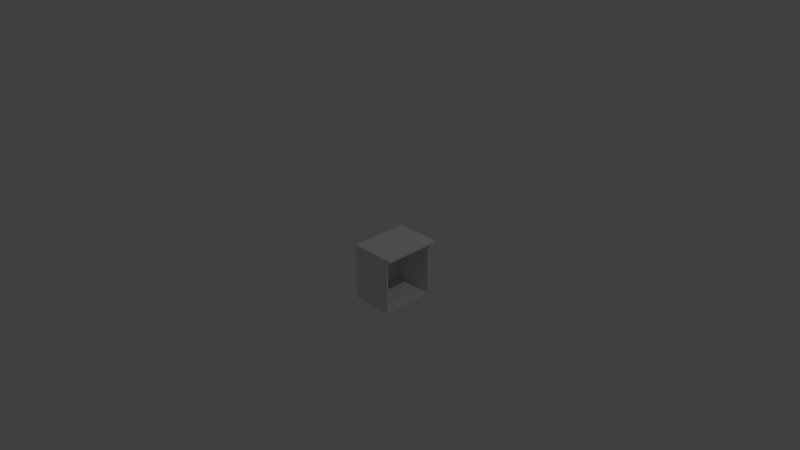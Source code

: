 # Source: sektion_bottom_cabinet.blend  (saved by Blender 2.76.0; exported with 4.5.12 LTS)
import bpy
from mathutils import Matrix  # noqa: F401  (used for matrix-valued properties, if any)

bpy.ops.wm.read_factory_settings(use_empty=True)
scene = bpy.context.scene
scene.name = 'Scene'

# ---- collections
col_collection_1 = bpy.data.collections.new('Collection 1'); scene.collection.children.link(col_collection_1)

# ---- world
world_world = bpy.data.worlds.new('World'); scene.world = world_world
world_world.color = (0.05088, 0.05088, 0.05088)
world_world.use_sun_shadow = False
world_world.sun_shadow_jitter_overblur = 0.0
world_world.cycles.sampling_method = 'MANUAL'
world_world.cycles.sample_map_resolution = 256

# ---- cameras
cam_camera = bpy.data.cameras.new('Camera')
cam_camera.clip_end = 100.0
cam_camera.lens = 35.0
cam_camera.sensor_width = 32.0
cam_camera.sensor_height = 18.0
cam_camera.ortho_scale = 7.314
cam_camera.dof.focus_distance = 0.0
cam_camera.dof.aperture_fstop = 128.0

# ---- lights
light_lamp = bpy.data.lights.new('Lamp', 'POINT')
light_lamp.transmission_factor = 0.0
light_lamp.cutoff_distance = 30.0
light_lamp.energy = 100.0
light_lamp.shadow_buffer_clip_start = 1.001
light_lamp.shadow_soft_size = 0.1
light_lamp.shadow_maximum_resolution = 0.006
light_lamp.use_absolute_resolution = True
light_lamp.cycles.use_multiple_importance_sampling = False

# ---- meshes
me_cube = bpy.data.meshes.new('Cube')
me_cube.from_pydata([(0.0, -1.192e-07, -2.0), (0.0, -1.192e-07, -3.815e-06), (0.0, 2.0, -2.0), (0.0, 2.0, -3.815e-06), (2.0, -1.192e-07, -2.0), (2.0, -1.192e-07, -3.815e-06), (2.0, 2.0, -2.0), (2.0, 2.0, -3.815e-06)], [], [(1, 3, 2, 0), (3, 7, 6, 2), (7, 5, 4, 6), (5, 1, 0, 4), (0, 2, 6, 4), (5, 7, 3, 1)])
me_cube.use_remesh_preserve_volume = False
me_cube.use_remesh_preserve_attributes = False
me_cube.use_mirror_vertex_groups = False
me_cube.update()
me_sektion = bpy.data.meshes.new('Sektion')
me_sektion.from_pydata([(0.019, 0.019, -0.743), (0.019, 0.743, -0.743), (0.019, 0.743, -2.98e-08), (0.019, 0.019, -2.98e-08), (0.61, 0.762, -0.762), (0.61, 0.0, -0.762), (0.0, 0.0, -0.762), (0.0, 0.762, -0.762), (0.61, 0.743, -2.98e-08), (0.61, 0.762, -2.98e-08), (0.0, 0.762, -2.98e-08), (0.0, 0.0, -2.98e-08), (0.61, 0.0, -2.98e-08), (0.61, 0.019, -2.98e-08), (0.61, 0.019, -0.743), (0.61, 0.743, -0.743), (0.0127, 0.01898, -0.001), (0.0127, 0.01898, 0.001), (0.0127, 0.743, 0.001), (0.0127, 0.743, -0.001), (0.03968, 0.743, 0.001), (0.03968, 0.743, -0.001), (0.03823, 0.7431, -0.001), (0.03823, 0.7431, 0.001), (0.03968, 0.01898, 0.001), (0.03968, 0.01898, -0.001), (0.01423, 0.01889, 0.001), (0.03815, 0.01889, 0.001), (0.03815, 0.01889, -0.001), (0.01423, 0.01889, -0.001), (0.03815, 2.101e-05, -0.001), (0.01423, 2.101e-05, -0.001), (0.03815, 2.101e-05, 0.001), (0.01423, 2.101e-05, 0.001), (0.03823, 0.762, -0.001), (0.03823, 0.762, 0.001), (0.01415, 0.7431, -0.001), (0.01415, 0.7431, 0.001), (0.01415, 0.762, -0.001), (0.01415, 0.762, 0.001), (0.5765, 0.01898, -0.001), (0.5765, 0.01898, 0.001), (0.5765, 0.743, 0.001), (0.5765, 0.743, -0.001), (0.6035, 0.743, 0.001), (0.6035, 0.743, -0.001), (0.602, 0.7431, -0.001), (0.602, 0.7431, 0.001), (0.6035, 0.01898, 0.001), (0.6035, 0.01898, -0.001), (0.578, 0.01889, 0.001), (0.602, 0.01889, 0.001), (0.602, 0.01889, -0.001), (0.578, 0.01889, -0.001), (0.602, 2.101e-05, -0.001), (0.578, 2.101e-05, -0.001), (0.602, 2.101e-05, 0.001), (0.578, 2.101e-05, 0.001), (0.602, 0.762, -0.001), (0.602, 0.762, 0.001), (0.578, 0.7431, -0.001), (0.578, 0.7431, 0.001), (0.578, 0.762, -0.001), (0.578, 0.762, 0.001)], [], [(0, 1, 2), (0, 2, 3), (4, 5, 6), (4, 6, 7), (8, 9, 2), (2, 9, 10), (2, 10, 3), (3, 10, 11), (3, 11, 12), (3, 12, 13), (14, 13, 12), (14, 12, 5), (14, 5, 4), (14, 4, 15), (8, 15, 4), (8, 4, 9), (5, 12, 11), (5, 11, 6), (6, 11, 10), (6, 10, 7), (9, 4, 7), (9, 7, 10), (15, 1, 0), (15, 0, 14), (2, 1, 15), (2, 15, 8), (14, 0, 3), (14, 3, 13), (16, 17, 18), (16, 18, 19), (20, 21, 22), (20, 22, 23), (21, 20, 24), (21, 24, 25), (24, 17, 26), (24, 26, 27), (19, 21, 25), (19, 25, 16), (20, 18, 17), (20, 17, 24), (25, 24, 27), (25, 27, 28), (17, 16, 29), (17, 29, 26), (16, 25, 28), (16, 28, 29), (29, 28, 30), (29, 30, 31), (30, 32, 33), (30, 33, 31), (26, 29, 31), (26, 31, 33), (27, 26, 33), (27, 33, 32), (28, 27, 32), (28, 32, 30), (23, 22, 34), (23, 34, 35), (21, 19, 36), (21, 36, 22), (18, 20, 23), (18, 23, 37), (19, 18, 37), (19, 37, 36), (38, 39, 35), (38, 35, 34), (22, 36, 38), (22, 38, 34), (37, 23, 35), (37, 35, 39), (36, 37, 39), (36, 39, 38), (40, 41, 42), (40, 42, 43), (44, 45, 46), (44, 46, 47), (45, 44, 48), (45, 48, 49), (48, 41, 50), (48, 50, 51), (43, 45, 49), (43, 49, 40), (44, 42, 41), (44, 41, 48), (49, 48, 51), (49, 51, 52), (41, 40, 53), (41, 53, 50), (40, 49, 52), (40, 52, 53), (53, 52, 54), (53, 54, 55), (54, 56, 57), (54, 57, 55), (50, 53, 55), (50, 55, 57), (51, 50, 57), (51, 57, 56), (52, 51, 56), (52, 56, 54), (47, 46, 58), (47, 58, 59), (45, 43, 60), (45, 60, 46), (42, 44, 47), (42, 47, 61), (43, 42, 61), (43, 61, 60), (62, 63, 59), (62, 59, 58), (46, 60, 62), (46, 62, 58), (61, 47, 59), (61, 59, 63), (60, 61, 63), (60, 63, 62)])
me_sektion.use_remesh_preserve_volume = False
me_sektion.use_remesh_preserve_attributes = False
me_sektion.use_mirror_vertex_groups = False
me_sektion.update()

# ---- objects
ob_countertop_right = bpy.data.objects.new('Countertop Right', me_cube)
ob_lamp = bpy.data.objects.new('Lamp', light_lamp)
ob_camera = bpy.data.objects.new('Camera', cam_camera)
ob_sektion = bpy.data.objects.new('Sektion', me_sektion)

# ---- transforms, parenting, visibility, modifiers, constraints
ob_countertop_right.location = (-0.3659, 0.0, 0.0)
ob_countertop_right.scale = (0.325, 0.4175, 0.0185)
ob_countertop_right.lineart.crease_threshold = 0.0
ob_lamp.location = (4.076, 1.005, 5.904)
ob_lamp.rotation_euler = (0.6503, 0.05522, 1.866)
ob_lamp.lock_rotations_4d = False
ob_lamp.empty_display_type = 'ARROWS'
ob_lamp.color = (0.0, 0.0, 0.0, 0.0)
ob_lamp.lineart.crease_threshold = 0.0
ob_camera.location = (7.481, -6.508, 5.344)
ob_camera.rotation_euler = (1.109, 0.01082, 0.8149)
ob_camera.lock_rotations_4d = False
ob_camera.empty_display_type = 'ARROWS'
ob_camera.color = (0.0, 0.0, 0.0, 0.0)
ob_camera.display_type = 'WIRE'
ob_camera.lineart.crease_threshold = 0.0
ob_sektion.location = (-0.3659, 0.0, -0.037)
ob_sektion.lineart.crease_threshold = 0.0

# ---- collection membership
col_collection_1.objects.link(ob_countertop_right)
col_collection_1.objects.link(ob_lamp)
col_collection_1.objects.link(ob_camera)
col_collection_1.objects.link(ob_sektion)

# ---- scene / render settings (as saved in the file)
scene.camera = ob_camera
scene.frame_start = 1; scene.frame_end = 250; scene.frame_set(1)
scene.render.engine = 'BLENDER_EEVEE_NEXT'
scene.render.resolution_percentage = 50
scene.render.dither_intensity = 0.0
scene.cycles.use_denoising = False
scene.cycles.samples = 10
scene.cycles.sampling_pattern = 'TABULATED_SOBOL'
scene.cycles.light_sampling_threshold = 0.0
scene.cycles.use_adaptive_sampling = False
scene.cycles.use_light_tree = False
scene.cycles.blur_glossy = 0.0
scene.cycles.pixel_filter_type = 'GAUSSIAN'
scene.cycles.sample_clamp_indirect = 0.0
scene.view_settings.view_transform = 'Standard'
bpy.context.view_layer.update()
